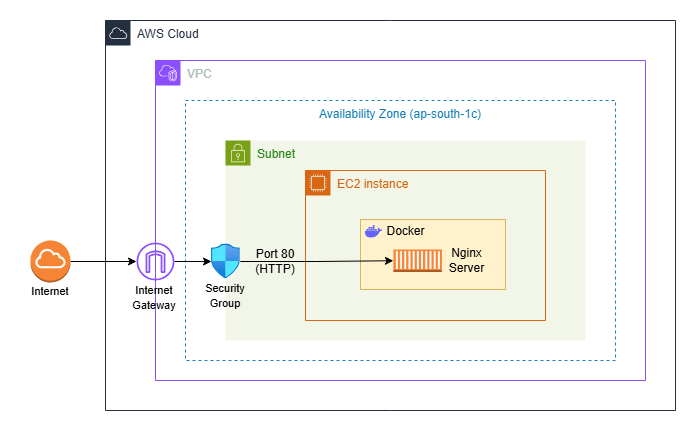

The diagram above was exported from draw.io. Its source (the exported page's mxGraphModel, read from the mxfile embedded in the PNG):
<mxGraphModel dx="868" dy="439" grid="1" gridSize="10" guides="1" tooltips="1" connect="1" arrows="1" fold="1" page="1" pageScale="1" pageWidth="827" pageHeight="1169" math="0" shadow="0">
  <root>
    <mxCell id="0" />
    <mxCell id="1" parent="0" />
    <mxCell id="GctVPsCUHKTnDENM8VID-2" parent="1" style="points=[[0,0],[0.25,0],[0.5,0],[0.75,0],[1,0],[1,0.25],[1,0.5],[1,0.75],[1,1],[0.75,1],[0.5,1],[0.25,1],[0,1],[0,0.75],[0,0.5],[0,0.25]];outlineConnect=0;gradientColor=none;html=1;whiteSpace=wrap;fontSize=12;fontStyle=0;container=1;pointerEvents=0;collapsible=0;recursiveResize=0;shape=mxgraph.aws4.group;grIcon=mxgraph.aws4.group_aws_cloud;strokeColor=#232F3E;fillColor=none;verticalAlign=top;align=left;spacingLeft=30;fontColor=#232F3E;dashed=0;" value="AWS Cloud" vertex="1">
      <mxGeometry height="390" width="570" x="140" y="40" as="geometry" />
    </mxCell>
    <mxCell id="GctVPsCUHKTnDENM8VID-4" parent="GctVPsCUHKTnDENM8VID-2" style="points=[[0,0],[0.25,0],[0.5,0],[0.75,0],[1,0],[1,0.25],[1,0.5],[1,0.75],[1,1],[0.75,1],[0.5,1],[0.25,1],[0,1],[0,0.75],[0,0.5],[0,0.25]];outlineConnect=0;gradientColor=none;html=1;whiteSpace=wrap;fontSize=12;fontStyle=0;container=1;pointerEvents=0;collapsible=0;recursiveResize=0;shape=mxgraph.aws4.group;grIcon=mxgraph.aws4.group_vpc2;strokeColor=#8C4FFF;fillColor=none;verticalAlign=top;align=left;spacingLeft=30;fontColor=#AAB7B8;dashed=0;" value="&lt;font&gt;VPC&lt;/font&gt;" vertex="1">
      <mxGeometry height="320" width="490" x="50" y="40" as="geometry" />
    </mxCell>
    <mxCell id="GctVPsCUHKTnDENM8VID-5" parent="GctVPsCUHKTnDENM8VID-4" style="fillColor=none;strokeColor=#147EBA;dashed=1;verticalAlign=top;fontStyle=0;fontColor=#147EBA;whiteSpace=wrap;html=1;" value="Availability Zone (ap-south-1c)" vertex="1">
      <mxGeometry height="260" width="430" x="30" y="40" as="geometry" />
    </mxCell>
    <mxCell id="GctVPsCUHKTnDENM8VID-6" parent="GctVPsCUHKTnDENM8VID-4" style="points=[[0,0],[0.25,0],[0.5,0],[0.75,0],[1,0],[1,0.25],[1,0.5],[1,0.75],[1,1],[0.75,1],[0.5,1],[0.25,1],[0,1],[0,0.75],[0,0.5],[0,0.25]];outlineConnect=0;gradientColor=none;html=1;whiteSpace=wrap;fontSize=12;fontStyle=0;container=1;pointerEvents=0;collapsible=0;recursiveResize=0;shape=mxgraph.aws4.group;grIcon=mxgraph.aws4.group_security_group;grStroke=0;strokeColor=#7AA116;fillColor=#F2F6E8;verticalAlign=top;align=left;spacingLeft=30;fontColor=#248814;dashed=0;" value="Subnet" vertex="1">
      <mxGeometry height="200" width="360" x="70" y="80" as="geometry" />
    </mxCell>
    <mxCell id="GctVPsCUHKTnDENM8VID-7" parent="GctVPsCUHKTnDENM8VID-6" style="points=[[0,0],[0.25,0],[0.5,0],[0.75,0],[1,0],[1,0.25],[1,0.5],[1,0.75],[1,1],[0.75,1],[0.5,1],[0.25,1],[0,1],[0,0.75],[0,0.5],[0,0.25]];outlineConnect=0;gradientColor=none;html=1;whiteSpace=wrap;fontSize=12;fontStyle=0;container=1;pointerEvents=0;collapsible=0;recursiveResize=0;shape=mxgraph.aws4.group;grIcon=mxgraph.aws4.group_ec2_instance_contents;strokeColor=#D86613;fillColor=none;verticalAlign=top;align=left;spacingLeft=30;fontColor=#D86613;dashed=0;" value="EC2 instance" vertex="1">
      <mxGeometry height="150" width="240" x="80" y="30" as="geometry" />
    </mxCell>
    <mxCell id="GctVPsCUHKTnDENM8VID-13" parent="GctVPsCUHKTnDENM8VID-6" style="image;aspect=fixed;html=1;points=[];align=center;fontSize=12;image=img/lib/azure2/networking/Network_Security_Groups.svg;" value="" vertex="1">
      <mxGeometry height="35" width="28.82" x="-14" y="103.5" as="geometry" />
    </mxCell>
    <mxCell id="GctVPsCUHKTnDENM8VID-21" parent="GctVPsCUHKTnDENM8VID-6" style="text;html=1;whiteSpace=wrap;strokeColor=none;fillColor=none;align=center;verticalAlign=middle;rounded=0;" value="Port 80&lt;div&gt;(HTTP)&lt;/div&gt;" vertex="1">
      <mxGeometry height="30" width="60" x="20" y="106" as="geometry" />
    </mxCell>
    <mxCell id="GctVPsCUHKTnDENM8VID-9" parent="GctVPsCUHKTnDENM8VID-4" style="rounded=0;whiteSpace=wrap;html=1;fillColor=#fff2cc;strokeColor=#d6b656;" value="" vertex="1">
      <mxGeometry height="70" width="145" x="205" y="159" as="geometry" />
    </mxCell>
    <mxCell id="GctVPsCUHKTnDENM8VID-10" parent="GctVPsCUHKTnDENM8VID-4" style="shape=image;html=1;verticalAlign=top;verticalLabelPosition=bottom;labelBackgroundColor=#ffffff;imageAspect=0;aspect=fixed;image=https://icons.diagrams.net/icon-cache1/Unicons_Line_vol_3-2965/docker-1335.svg" value="" vertex="1">
      <mxGeometry height="20.842105263157897" width="20.842105263157897" x="208.1578947368421" y="161" as="geometry" />
    </mxCell>
    <mxCell id="GctVPsCUHKTnDENM8VID-11" parent="GctVPsCUHKTnDENM8VID-4" style="outlineConnect=0;dashed=0;verticalLabelPosition=bottom;verticalAlign=top;align=center;html=1;shape=mxgraph.aws3.ec2_compute_container;fillColor=#F58534;gradientColor=none;" value="" vertex="1">
      <mxGeometry height="22.5" width="48.55263157894736" x="237.9078947368421" y="189" as="geometry" />
    </mxCell>
    <mxCell id="GctVPsCUHKTnDENM8VID-18" parent="GctVPsCUHKTnDENM8VID-4" style="text;html=1;whiteSpace=wrap;strokeColor=none;fillColor=none;align=center;verticalAlign=middle;rounded=0;" value="Docker" vertex="1">
      <mxGeometry height="30" width="64.73684210526315" x="217.80263157894737" y="156" as="geometry" />
    </mxCell>
    <mxCell id="GctVPsCUHKTnDENM8VID-19" parent="GctVPsCUHKTnDENM8VID-4" style="text;html=1;whiteSpace=wrap;strokeColor=none;fillColor=none;align=center;verticalAlign=middle;rounded=0;" value="Nginx&lt;div&gt;Server&lt;/div&gt;" vertex="1">
      <mxGeometry height="30" width="64.73684210526315" x="278.9078947368421" y="185" as="geometry" />
    </mxCell>
    <mxCell id="GctVPsCUHKTnDENM8VID-20" edge="1" parent="GctVPsCUHKTnDENM8VID-4" source="GctVPsCUHKTnDENM8VID-13" style="edgeStyle=orthogonalEdgeStyle;rounded=0;orthogonalLoop=1;jettySize=auto;html=1;entryX=0;entryY=0.5;entryDx=0;entryDy=0;entryPerimeter=0;" target="GctVPsCUHKTnDENM8VID-11">
      <mxGeometry relative="1" as="geometry" />
    </mxCell>
    <mxCell id="GctVPsCUHKTnDENM8VID-22" parent="GctVPsCUHKTnDENM8VID-4" style="text;html=1;whiteSpace=wrap;strokeColor=none;fillColor=none;align=center;verticalAlign=middle;rounded=0;" value="&lt;font style=&quot;font-size: 11px;&quot;&gt;Security&lt;/font&gt;&lt;div&gt;&lt;font style=&quot;font-size: 11px;&quot;&gt;Group&lt;/font&gt;&lt;/div&gt;" vertex="1">
      <mxGeometry height="30" width="60" x="40" y="220" as="geometry" />
    </mxCell>
    <mxCell id="GctVPsCUHKTnDENM8VID-23" parent="GctVPsCUHKTnDENM8VID-4" style="text;html=1;whiteSpace=wrap;strokeColor=none;fillColor=none;align=center;verticalAlign=middle;rounded=0;" value="&lt;span style=&quot;font-size: 11px;&quot;&gt;Internet&lt;/span&gt;&lt;div&gt;&lt;span style=&quot;font-size: 11px;&quot;&gt;Gateway&lt;/span&gt;&lt;/div&gt;" vertex="1">
      <mxGeometry height="30" width="60" x="-31" y="222" as="geometry" />
    </mxCell>
    <mxCell id="GctVPsCUHKTnDENM8VID-17" edge="1" parent="GctVPsCUHKTnDENM8VID-2" source="GctVPsCUHKTnDENM8VID-14" style="edgeStyle=orthogonalEdgeStyle;rounded=0;orthogonalLoop=1;jettySize=auto;html=1;" target="GctVPsCUHKTnDENM8VID-13">
      <mxGeometry relative="1" as="geometry" />
    </mxCell>
    <mxCell id="GctVPsCUHKTnDENM8VID-14" parent="GctVPsCUHKTnDENM8VID-2" style="sketch=0;outlineConnect=0;fontColor=#232F3E;gradientColor=none;fillColor=#8C4FFF;strokeColor=none;dashed=0;verticalLabelPosition=bottom;verticalAlign=top;align=center;html=1;fontSize=12;fontStyle=0;aspect=fixed;pointerEvents=1;shape=mxgraph.aws4.internet_gateway;" value="" vertex="1">
      <mxGeometry height="38" width="38" x="31" y="222" as="geometry" />
    </mxCell>
    <mxCell id="GctVPsCUHKTnDENM8VID-16" edge="1" parent="1" source="GctVPsCUHKTnDENM8VID-15" style="edgeStyle=orthogonalEdgeStyle;rounded=0;orthogonalLoop=1;jettySize=auto;html=1;" target="GctVPsCUHKTnDENM8VID-14">
      <mxGeometry relative="1" as="geometry" />
    </mxCell>
    <mxCell id="GctVPsCUHKTnDENM8VID-15" parent="1" style="outlineConnect=0;dashed=0;verticalLabelPosition=bottom;verticalAlign=top;align=center;html=1;shape=mxgraph.aws3.internet_gateway;fillColor=#F58534;gradientColor=none;" value="" vertex="1">
      <mxGeometry height="42" width="40" x="65" y="260" as="geometry" />
    </mxCell>
    <mxCell id="GctVPsCUHKTnDENM8VID-24" parent="1" style="text;html=1;whiteSpace=wrap;strokeColor=none;fillColor=none;align=center;verticalAlign=middle;rounded=0;" value="&lt;span style=&quot;font-size: 11px;&quot;&gt;Internet&lt;/span&gt;" vertex="1">
      <mxGeometry height="30" width="60" x="55" y="296" as="geometry" />
    </mxCell>
  </root>
</mxGraphModel>